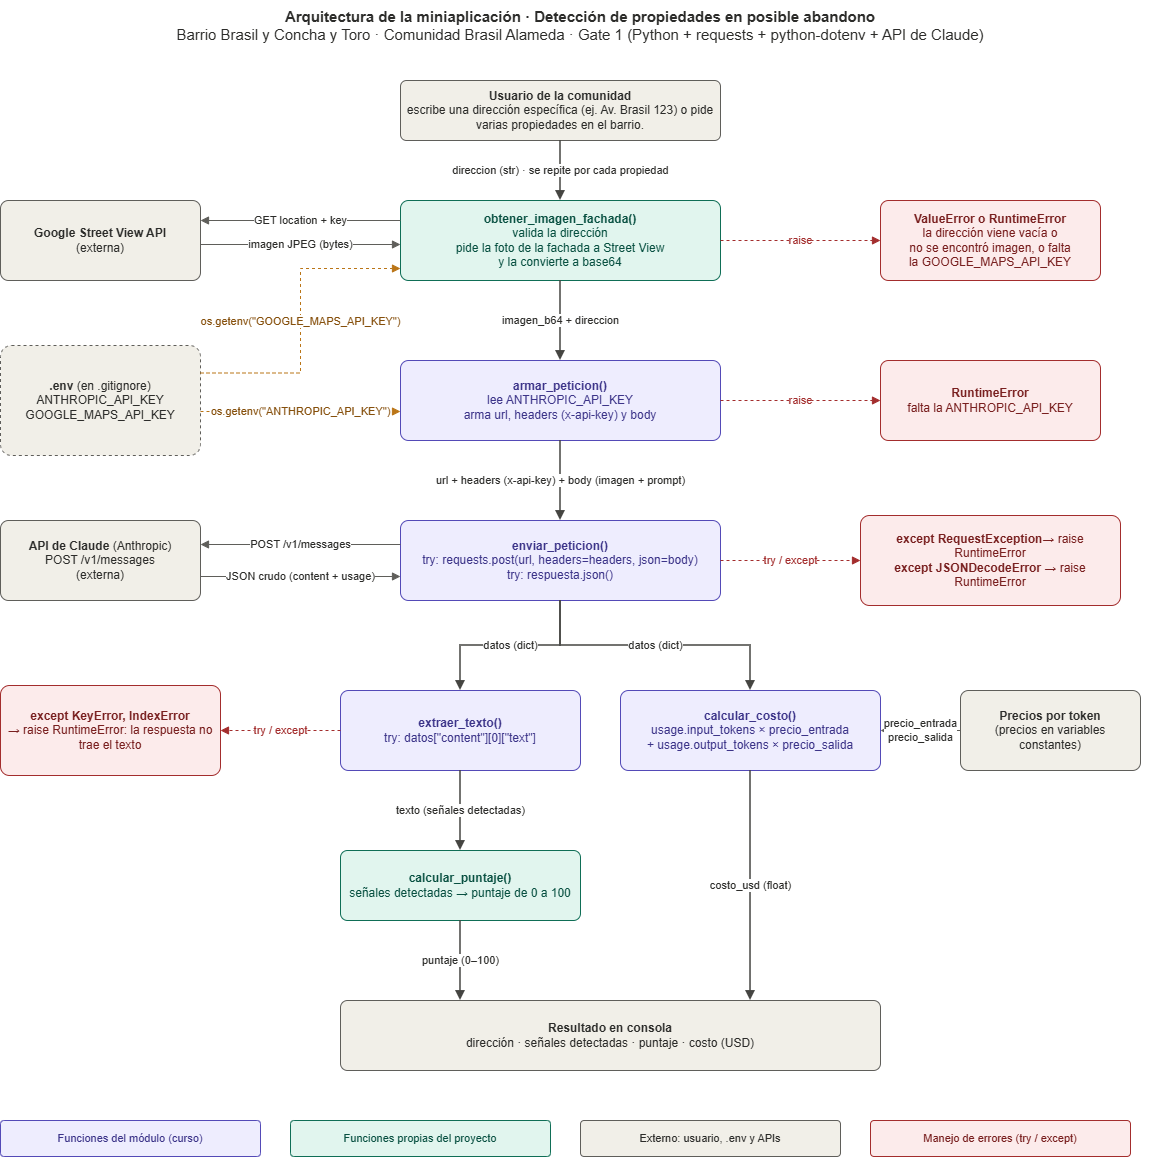

The diagram above was exported from draw.io. Its source (the exported page's mxGraphModel, read from the mxfile embedded in the PNG):
<mxGraphModel dx="1493" dy="826" grid="0" gridSize="10" guides="1" tooltips="1" connect="1" arrows="1" fold="1" page="1" pageScale="1" pageWidth="1250" pageHeight="1200" math="0" shadow="0">
  <root>
    <mxCell id="0" />
    <mxCell id="1" parent="0" />
    <mxCell id="title" parent="1" style="text;html=1;align=center;verticalAlign=middle;fontSize=15;fontColor=#2C2C2A;whiteSpace=wrap;" value="&lt;b&gt;Arquitectura de la miniaplicación · Detección de propiedades en posible abandono&lt;/b&gt;&lt;br&gt;Barrio Brasil y Concha y Toro · Comunidad Brasil Alameda · Gate 1 (Python + requests + python-dotenv + API de Claude)" vertex="1">
      <mxGeometry height="50" width="1160" x="45" y="8" as="geometry" />
    </mxCell>
    <mxCell id="user" parent="1" style="rounded=1;arcSize=10;whiteSpace=wrap;html=1;fontSize=12;spacing=6;fillColor=#F1EFE8;strokeColor=#5F5E5A;fontColor=#2C2C2A;" value="&lt;b&gt;Usuario de la comunidad&lt;/b&gt;&lt;br&gt;escribe una dirección específica (ej. Av. Brasil 123) o pide varias propiedades en el barrio." vertex="1">
      <mxGeometry height="60" width="320" x="445" y="88" as="geometry" />
    </mxCell>
    <mxCell id="img" parent="1" style="rounded=1;arcSize=10;whiteSpace=wrap;html=1;fontSize=12;spacing=6;fillColor=#E1F5EE;strokeColor=#0F6E56;fontColor=#085041;" value="&lt;b&gt;obtener_imagen_fachada()&lt;/b&gt;&lt;br&gt;valida la dirección&lt;br&gt;pide la foto de la fachada a Street View&lt;br&gt;y la convierte a base64" vertex="1">
      <mxGeometry height="80" width="320" x="445" y="208" as="geometry" />
    </mxCell>
    <mxCell id="armar" parent="1" style="rounded=1;arcSize=10;whiteSpace=wrap;html=1;fontSize=12;spacing=6;fillColor=#EEEDFE;strokeColor=#534AB7;fontColor=#3C3489;" value="&lt;b&gt;armar_peticion()&lt;/b&gt;&lt;br&gt;lee ANTHROPIC_API_KEY&lt;br&gt;arma url, headers (x-api-key) y body" vertex="1">
      <mxGeometry height="80" width="320" x="445" y="368" as="geometry" />
    </mxCell>
    <mxCell id="enviar" parent="1" style="rounded=1;arcSize=10;whiteSpace=wrap;html=1;fontSize=12;spacing=6;fillColor=#EEEDFE;strokeColor=#534AB7;fontColor=#3C3489;" value="&lt;b&gt;enviar_peticion()&lt;/b&gt;&lt;br&gt;try: requests.post(url, headers=headers, json=body)&lt;br&gt;try: respuesta.json()" vertex="1">
      <mxGeometry height="80" width="320" x="445" y="528" as="geometry" />
    </mxCell>
    <mxCell id="extraer" parent="1" style="rounded=1;arcSize=10;whiteSpace=wrap;html=1;fontSize=12;spacing=6;fillColor=#EEEDFE;strokeColor=#534AB7;fontColor=#3C3489;" value="&lt;b&gt;extraer_texto()&lt;/b&gt;&lt;br&gt;try: datos[&amp;quot;content&amp;quot;][0][&amp;quot;text&amp;quot;]" vertex="1">
      <mxGeometry height="80" width="240" x="385" y="698" as="geometry" />
    </mxCell>
    <mxCell id="costo" parent="1" style="rounded=1;arcSize=10;whiteSpace=wrap;html=1;fontSize=12;spacing=6;fillColor=#EEEDFE;strokeColor=#534AB7;fontColor=#3C3489;" value="&lt;b&gt;calcular_costo()&lt;/b&gt;&lt;br&gt;usage.input_tokens × precio_entrada&lt;br&gt;+ usage.output_tokens × precio_salida" vertex="1">
      <mxGeometry height="80" width="260" x="665" y="698" as="geometry" />
    </mxCell>
    <mxCell id="puntaje" parent="1" style="rounded=1;arcSize=10;whiteSpace=wrap;html=1;fontSize=12;spacing=6;fillColor=#E1F5EE;strokeColor=#0F6E56;fontColor=#085041;" value="&lt;b&gt;calcular_puntaje()&lt;/b&gt;&lt;br&gt;señales detectadas → puntaje de 0 a 100" vertex="1">
      <mxGeometry height="70" width="240" x="385" y="858" as="geometry" />
    </mxCell>
    <mxCell id="result" parent="1" style="rounded=1;arcSize=10;whiteSpace=wrap;html=1;fontSize=12;spacing=6;fillColor=#F1EFE8;strokeColor=#5F5E5A;fontColor=#2C2C2A;" value="&lt;b&gt;Resultado en consola&lt;/b&gt;&lt;br&gt;dirección · señales detectadas · puntaje · costo (USD)" vertex="1">
      <mxGeometry height="70" width="540" x="385" y="1008" as="geometry" />
    </mxCell>
    <mxCell id="sv" parent="1" style="rounded=1;arcSize=10;whiteSpace=wrap;html=1;fontSize=12;spacing=6;fillColor=#F1EFE8;strokeColor=#5F5E5A;fontColor=#2C2C2A;" value="&lt;b&gt;Google Street View API&lt;/b&gt;&lt;br&gt;(externa)" vertex="1">
      <mxGeometry height="80" width="200" x="45" y="208" as="geometry" />
    </mxCell>
    <mxCell id="env" parent="1" style="rounded=1;arcSize=10;whiteSpace=wrap;html=1;fontSize=12;spacing=6;fillColor=#F1EFE8;strokeColor=#5F5E5A;fontColor=#2C2C2A;dashed=1;" value="&lt;b&gt;.env&lt;/b&gt; (en .gitignore)&lt;br&gt;ANTHROPIC_API_KEY&lt;br&gt;GOOGLE_MAPS_API_KEY" vertex="1">
      <mxGeometry height="110" width="200" x="45" y="353" as="geometry" />
    </mxCell>
    <mxCell id="claude" parent="1" style="rounded=1;arcSize=10;whiteSpace=wrap;html=1;fontSize=12;spacing=6;fillColor=#F1EFE8;strokeColor=#5F5E5A;fontColor=#2C2C2A;" value="&lt;b&gt;API de Claude&lt;/b&gt; (Anthropic)&lt;br&gt;POST /v1/messages&lt;br&gt;(externa)" vertex="1">
      <mxGeometry height="80" width="200" x="45" y="528" as="geometry" />
    </mxCell>
    <mxCell id="e_extraer" parent="1" style="rounded=1;arcSize=10;whiteSpace=wrap;html=1;fontSize=12;spacing=6;fillColor=#FCEBEB;strokeColor=#A32D2D;fontColor=#791F1F;" value="&lt;b&gt;except KeyError, IndexError&lt;/b&gt;&lt;br&gt;→ raise RuntimeError: la respuesta no trae el texto" vertex="1">
      <mxGeometry height="90" width="220" x="45" y="693" as="geometry" />
    </mxCell>
    <mxCell id="e_img" parent="1" style="rounded=1;arcSize=10;whiteSpace=wrap;html=1;fontSize=12;spacing=6;fillColor=#FCEBEB;strokeColor=#A32D2D;fontColor=#791F1F;" value="&lt;b&gt;ValueError o RuntimeError&lt;/b&gt;&lt;br&gt;la dirección viene vacía o&lt;br&gt;no se encontró imagen, o falta&lt;br&gt;la GOOGLE_MAPS_API_KEY" vertex="1">
      <mxGeometry height="80" width="220" x="925" y="208" as="geometry" />
    </mxCell>
    <mxCell id="e_armar" parent="1" style="rounded=1;arcSize=10;whiteSpace=wrap;html=1;fontSize=12;spacing=6;fillColor=#FCEBEB;strokeColor=#A32D2D;fontColor=#791F1F;" value="&lt;b&gt;RuntimeError&lt;/b&gt;&lt;br&gt;falta la ANTHROPIC_API_KEY" vertex="1">
      <mxGeometry height="80" width="220" x="925" y="368" as="geometry" />
    </mxCell>
    <mxCell id="e_enviar" parent="1" style="rounded=1;arcSize=10;whiteSpace=wrap;html=1;fontSize=12;spacing=6;fillColor=#FCEBEB;strokeColor=#A32D2D;fontColor=#791F1F;" value="&lt;b&gt;except RequestException&lt;/b&gt;→ raise RuntimeError&lt;br&gt;&lt;b&gt;except JSONDecodeError&lt;/b&gt; → raise RuntimeError" vertex="1">
      <mxGeometry height="90" width="260" x="905" y="523" as="geometry" />
    </mxCell>
    <mxCell id="precios" parent="1" style="rounded=1;arcSize=10;whiteSpace=wrap;html=1;fontSize=12;spacing=6;fillColor=#F1EFE8;strokeColor=#5F5E5A;fontColor=#2C2C2A;" value="&lt;b&gt;Precios por token&lt;/b&gt;&lt;br&gt;(precios en variables constantes)" vertex="1">
      <mxGeometry height="80" width="180" x="1005" y="698" as="geometry" />
    </mxCell>
    <mxCell id="f1" edge="1" parent="1" source="user" style="edgeStyle=orthogonalEdgeStyle;rounded=0;html=1;fontSize=11;labelBackgroundColor=#FFFFFF;endArrow=block;endFill=1;strokeColor=#444441;fontColor=#2C2C2A;strokeWidth=1.5;" target="img" value="direccion (str) · se repite por cada propiedad">
      <mxGeometry relative="1" as="geometry" />
    </mxCell>
    <mxCell id="f2" edge="1" parent="1" source="img" style="edgeStyle=orthogonalEdgeStyle;rounded=0;html=1;fontSize=11;labelBackgroundColor=#FFFFFF;endArrow=block;endFill=1;strokeColor=#444441;fontColor=#2C2C2A;strokeWidth=1.5;" target="armar" value="imagen_b64 + direccion">
      <mxGeometry relative="1" as="geometry" />
    </mxCell>
    <mxCell id="f3" edge="1" parent="1" source="armar" style="edgeStyle=orthogonalEdgeStyle;rounded=0;html=1;fontSize=11;labelBackgroundColor=#FFFFFF;endArrow=block;endFill=1;strokeColor=#444441;fontColor=#2C2C2A;strokeWidth=1.5;" target="enviar" value="url + headers (x-api-key) + body (imagen + prompt)">
      <mxGeometry relative="1" as="geometry" />
    </mxCell>
    <mxCell id="f4a" edge="1" parent="1" source="enviar" style="edgeStyle=orthogonalEdgeStyle;rounded=0;html=1;fontSize=11;labelBackgroundColor=#FFFFFF;endArrow=block;endFill=1;strokeColor=#444441;fontColor=#2C2C2A;strokeWidth=1.5;exitX=0.5;exitY=1;exitDx=0;exitDy=0;entryX=0.5;entryY=0;entryDx=0;entryDy=0;" target="extraer" value="datos (dict)">
      <mxGeometry relative="1" as="geometry" />
    </mxCell>
    <mxCell id="f4b" edge="1" parent="1" source="enviar" style="edgeStyle=orthogonalEdgeStyle;rounded=0;html=1;fontSize=11;labelBackgroundColor=#FFFFFF;endArrow=block;endFill=1;strokeColor=#444441;fontColor=#2C2C2A;strokeWidth=1.5;exitX=0.5;exitY=1;exitDx=0;exitDy=0;entryX=0.5;entryY=0;entryDx=0;entryDy=0;" target="costo" value="datos (dict)">
      <mxGeometry relative="1" as="geometry" />
    </mxCell>
    <mxCell id="f5" edge="1" parent="1" source="extraer" style="edgeStyle=orthogonalEdgeStyle;rounded=0;html=1;fontSize=11;labelBackgroundColor=#FFFFFF;endArrow=block;endFill=1;strokeColor=#444441;fontColor=#2C2C2A;strokeWidth=1.5;" target="puntaje" value="texto (señales detectadas)">
      <mxGeometry relative="1" as="geometry" />
    </mxCell>
    <mxCell id="f6" edge="1" parent="1" source="puntaje" style="edgeStyle=orthogonalEdgeStyle;rounded=0;html=1;fontSize=11;labelBackgroundColor=#FFFFFF;endArrow=block;endFill=1;strokeColor=#444441;fontColor=#2C2C2A;strokeWidth=1.5;exitX=0.5;exitY=1;exitDx=0;exitDy=0;entryX=0.2222;entryY=0;entryDx=0;entryDy=0;" target="result" value="puntaje (0–100)">
      <mxGeometry relative="1" as="geometry" />
    </mxCell>
    <mxCell id="f7" edge="1" parent="1" source="costo" style="edgeStyle=orthogonalEdgeStyle;rounded=0;html=1;fontSize=11;labelBackgroundColor=#FFFFFF;endArrow=block;endFill=1;strokeColor=#444441;fontColor=#2C2C2A;strokeWidth=1.5;exitX=0.5;exitY=1;exitDx=0;exitDy=0;entryX=0.7593;entryY=0;entryDx=0;entryDy=0;" target="result" value="costo_usd (float)">
      <mxGeometry relative="1" as="geometry" />
    </mxCell>
    <mxCell id="f8" edge="1" parent="1" source="precios" style="edgeStyle=orthogonalEdgeStyle;rounded=0;html=1;fontSize=11;labelBackgroundColor=#FFFFFF;endArrow=block;endFill=1;strokeColor=#5F5E5A;fontColor=#2C2C2A;exitX=0;exitY=0.5;exitDx=0;exitDy=0;entryX=1;entryY=0.5;entryDx=0;entryDy=0;" target="costo" value="precio_entrada&lt;br&gt;precio_salida">
      <mxGeometry relative="1" as="geometry">
        <mxPoint as="offset" />
      </mxGeometry>
    </mxCell>
    <mxCell id="x1" edge="1" parent="1" source="img" style="edgeStyle=orthogonalEdgeStyle;rounded=0;html=1;fontSize=11;labelBackgroundColor=#FFFFFF;endArrow=block;endFill=1;strokeColor=#5F5E5A;fontColor=#2C2C2A;exitX=0;exitY=0.25;exitDx=0;exitDy=0;entryX=1;entryY=0.25;entryDx=0;entryDy=0;" target="sv" value="GET location + key">
      <mxGeometry relative="1" as="geometry" />
    </mxCell>
    <mxCell id="x2" edge="1" parent="1" source="sv" style="edgeStyle=orthogonalEdgeStyle;rounded=0;html=1;fontSize=11;labelBackgroundColor=#FFFFFF;endArrow=block;endFill=1;strokeColor=#5F5E5A;fontColor=#2C2C2A;exitX=1;exitY=0.55;exitDx=0;exitDy=0;entryX=0;entryY=0.55;entryDx=0;entryDy=0;" target="img" value="imagen JPEG (bytes)">
      <mxGeometry relative="1" as="geometry" />
    </mxCell>
    <mxCell id="x3" edge="1" parent="1" source="enviar" style="edgeStyle=orthogonalEdgeStyle;rounded=0;html=1;fontSize=11;labelBackgroundColor=#FFFFFF;endArrow=block;endFill=1;strokeColor=#5F5E5A;fontColor=#2C2C2A;exitX=0;exitY=0.3;exitDx=0;exitDy=0;entryX=1;entryY=0.3;entryDx=0;entryDy=0;" target="claude" value="POST /v1/messages">
      <mxGeometry relative="1" as="geometry" />
    </mxCell>
    <mxCell id="x4" edge="1" parent="1" source="claude" style="edgeStyle=orthogonalEdgeStyle;rounded=0;html=1;fontSize=11;labelBackgroundColor=#FFFFFF;endArrow=block;endFill=1;strokeColor=#5F5E5A;fontColor=#2C2C2A;exitX=1;exitY=0.7;exitDx=0;exitDy=0;entryX=0;entryY=0.7;entryDx=0;entryDy=0;" target="enviar" value="JSON crudo (content + usage)">
      <mxGeometry relative="1" as="geometry" />
    </mxCell>
    <mxCell id="k1" edge="1" parent="1" source="env" style="edgeStyle=orthogonalEdgeStyle;rounded=0;html=1;fontSize=11;labelBackgroundColor=#FFFFFF;endArrow=block;endFill=1;strokeColor=#BA7517;fontColor=#854F0B;dashed=1;exitX=1;exitY=0.6;exitDx=0;exitDy=0;entryX=0;entryY=0.6375;entryDx=0;entryDy=0;" target="armar" value="os.getenv(&amp;quot;ANTHROPIC_API_KEY&amp;quot;)">
      <mxGeometry relative="1" as="geometry" />
    </mxCell>
    <mxCell id="k2" edge="1" parent="1" source="env" style="edgeStyle=orthogonalEdgeStyle;rounded=0;html=1;fontSize=11;labelBackgroundColor=#FFFFFF;endArrow=block;endFill=1;strokeColor=#BA7517;fontColor=#854F0B;dashed=1;exitX=1;exitY=0.25;exitDx=0;exitDy=0;entryX=0;entryY=0.85;entryDx=0;entryDy=0;" target="img" value="os.getenv(&amp;quot;GOOGLE_MAPS_API_KEY&amp;quot;)">
      <mxGeometry relative="1" as="geometry">
        <Array as="points">
          <mxPoint x="345" y="380.5" />
          <mxPoint x="345" y="276" />
        </Array>
      </mxGeometry>
    </mxCell>
    <mxCell id="r1" edge="1" parent="1" source="img" style="edgeStyle=orthogonalEdgeStyle;rounded=0;html=1;fontSize=11;labelBackgroundColor=#FFFFFF;endArrow=block;endFill=1;strokeColor=#A32D2D;fontColor=#A32D2D;dashed=1;exitX=1;exitY=0.5;exitDx=0;exitDy=0;entryX=0;entryY=0.5;entryDx=0;entryDy=0;" target="e_img" value="raise">
      <mxGeometry relative="1" as="geometry" />
    </mxCell>
    <mxCell id="r2" edge="1" parent="1" source="armar" style="edgeStyle=orthogonalEdgeStyle;rounded=0;html=1;fontSize=11;labelBackgroundColor=#FFFFFF;endArrow=block;endFill=1;strokeColor=#A32D2D;fontColor=#A32D2D;dashed=1;exitX=1;exitY=0.5;exitDx=0;exitDy=0;entryX=0;entryY=0.5;entryDx=0;entryDy=0;" target="e_armar" value="raise">
      <mxGeometry relative="1" as="geometry">
        <mxPoint as="offset" />
      </mxGeometry>
    </mxCell>
    <mxCell id="r3" edge="1" parent="1" source="enviar" style="edgeStyle=orthogonalEdgeStyle;rounded=0;html=1;fontSize=11;labelBackgroundColor=#FFFFFF;endArrow=block;endFill=1;strokeColor=#A32D2D;fontColor=#A32D2D;dashed=1;exitX=1;exitY=0.5;exitDx=0;exitDy=0;entryX=0;entryY=0.5;entryDx=0;entryDy=0;" target="e_enviar" value="try / except">
      <mxGeometry relative="1" as="geometry" />
    </mxCell>
    <mxCell id="r4" edge="1" parent="1" source="extraer" style="edgeStyle=orthogonalEdgeStyle;rounded=0;html=1;fontSize=11;labelBackgroundColor=#FFFFFF;endArrow=block;endFill=1;strokeColor=#A32D2D;fontColor=#A32D2D;dashed=1;exitX=0;exitY=0.5;exitDx=0;exitDy=0;entryX=1;entryY=0.5;entryDx=0;entryDy=0;" target="e_extraer" value="try / except">
      <mxGeometry relative="1" as="geometry" />
    </mxCell>
    <mxCell id="lg0" parent="1" style="rounded=1;arcSize=10;whiteSpace=wrap;html=1;fontSize=12;spacing=6;fillColor=#EEEDFE;strokeColor=#534AB7;fontColor=#3C3489;fontSize=11;" value="Funciones del módulo (curso)" vertex="1">
      <mxGeometry height="36" width="260" x="45" y="1128" as="geometry" />
    </mxCell>
    <mxCell id="lg1" parent="1" style="rounded=1;arcSize=10;whiteSpace=wrap;html=1;fontSize=12;spacing=6;fillColor=#E1F5EE;strokeColor=#0F6E56;fontColor=#085041;fontSize=11;" value="Funciones propias del proyecto" vertex="1">
      <mxGeometry height="36" width="260" x="335" y="1128" as="geometry" />
    </mxCell>
    <mxCell id="lg2" parent="1" style="rounded=1;arcSize=10;whiteSpace=wrap;html=1;fontSize=12;spacing=6;fillColor=#F1EFE8;strokeColor=#5F5E5A;fontColor=#2C2C2A;fontSize=11;" value="Externo: usuario, .env y APIs" vertex="1">
      <mxGeometry height="36" width="260" x="625" y="1128" as="geometry" />
    </mxCell>
    <mxCell id="lg3" parent="1" style="rounded=1;arcSize=10;whiteSpace=wrap;html=1;fontSize=12;spacing=6;fillColor=#FCEBEB;strokeColor=#A32D2D;fontColor=#791F1F;fontSize=11;" value="Manejo de errores (try / except)" vertex="1">
      <mxGeometry height="36" width="260" x="915" y="1128" as="geometry" />
    </mxCell>
  </root>
</mxGraphModel>